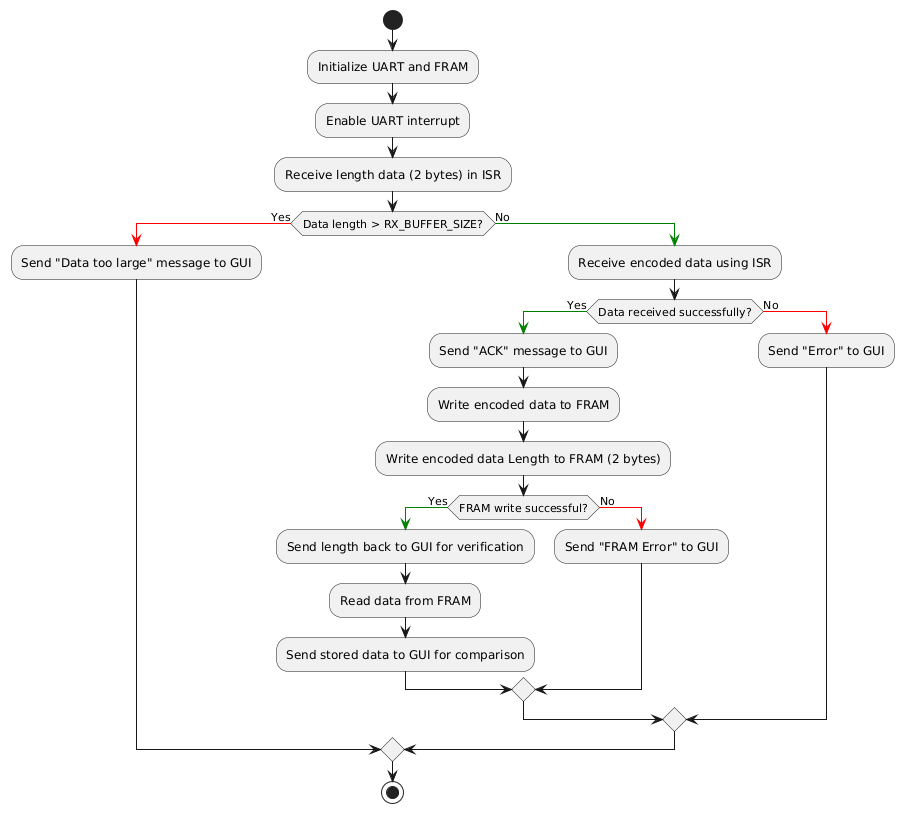

The diagram above was rendered by PlantUML. Its source (embedded in the PNG):
@startuml
start

:Initialize UART and FRAM;
:Enable UART interrupt;

:Receive length data (2 bytes) in ISR;

if (Data length > RX_BUFFER_SIZE?) then
    -[#red]-> Yes;
    :Send "Data too large" message to GUI;
else
    -[#green]-> No;
    :Receive encoded data using ISR;

    if (Data received successfully?) then
        -[#green]-> Yes;
        :Send "ACK" message to GUI;
        :Write encoded data to FRAM;
        :Write encoded data Length to FRAM (2 bytes);

        if (FRAM write successful?) then
            -[#green]-> Yes;
            :Send length back to GUI for verification;
            :Read data from FRAM;
            :Send stored data to GUI for comparison;
        else
            -[#red]-> No;
            :Send "FRAM Error" to GUI;
        endif

    else
        -[#red]-> No;
        :Send "Error" to GUI;
    endif
endif

stop
@enduml